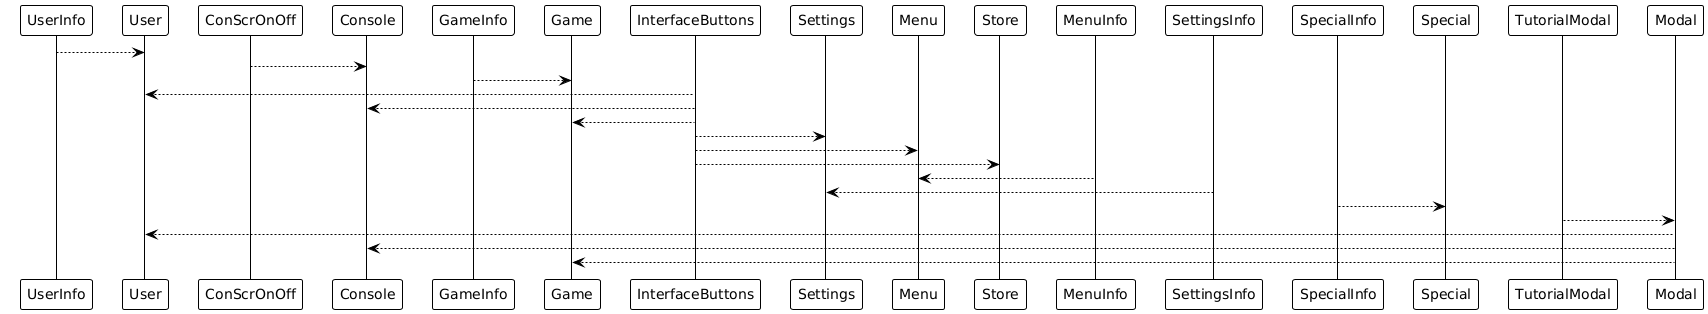

The diagram above was rendered by PlantUML. Its source (embedded in the PNG):
@startuml
!theme plain


UserInfo --> User
ConScrOnOff --> Console
GameInfo --> Game
InterfaceButtons --> User
InterfaceButtons --> Console
InterfaceButtons --> Game
InterfaceButtons --> Settings
InterfaceButtons --> Menu
InterfaceButtons --> Store
MenuInfo --> Menu
SettingsInfo --> Settings
SpecialInfo --> Special
TutorialModal --> Modal
Modal --> User
Modal --> Console
Modal --> Game
@enduml